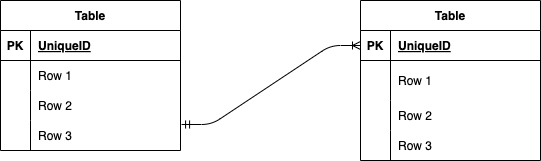

The diagram above was exported from draw.io. Its source (the exported page's mxGraphModel, read from the mxfile embedded in the PNG):
<mxGraphModel dx="320" dy="515" grid="1" gridSize="10" guides="1" tooltips="1" connect="1" arrows="1" fold="1" page="1" pageScale="1" pageWidth="827" pageHeight="1169" math="0" shadow="0">
  <root>
    <mxCell id="0" />
    <mxCell id="1" parent="0" />
    <mxCell id="2" value="Table" style="shape=table;startSize=30;container=1;collapsible=1;childLayout=tableLayout;fixedRows=1;rowLines=0;fontStyle=1;align=center;resizeLast=1;" vertex="1" parent="1">
      <mxGeometry x="90" y="200" width="180" height="150" as="geometry" />
    </mxCell>
    <mxCell id="3" value="" style="shape=tableRow;horizontal=0;startSize=0;swimlaneHead=0;swimlaneBody=0;fillColor=none;collapsible=0;dropTarget=0;points=[[0,0.5],[1,0.5]];portConstraint=eastwest;top=0;left=0;right=0;bottom=1;" vertex="1" parent="2">
      <mxGeometry y="30" width="180" height="30" as="geometry" />
    </mxCell>
    <mxCell id="4" value="PK" style="shape=partialRectangle;connectable=0;fillColor=none;top=0;left=0;bottom=0;right=0;fontStyle=1;overflow=hidden;" vertex="1" parent="3">
      <mxGeometry width="30" height="30" as="geometry">
        <mxRectangle width="30" height="30" as="alternateBounds" />
      </mxGeometry>
    </mxCell>
    <mxCell id="5" value="UniqueID" style="shape=partialRectangle;connectable=0;fillColor=none;top=0;left=0;bottom=0;right=0;align=left;spacingLeft=6;fontStyle=5;overflow=hidden;" vertex="1" parent="3">
      <mxGeometry x="30" width="150" height="30" as="geometry">
        <mxRectangle width="150" height="30" as="alternateBounds" />
      </mxGeometry>
    </mxCell>
    <mxCell id="6" value="" style="shape=tableRow;horizontal=0;startSize=0;swimlaneHead=0;swimlaneBody=0;fillColor=none;collapsible=0;dropTarget=0;points=[[0,0.5],[1,0.5]];portConstraint=eastwest;top=0;left=0;right=0;bottom=0;" vertex="1" parent="2">
      <mxGeometry y="60" width="180" height="30" as="geometry" />
    </mxCell>
    <mxCell id="7" value="" style="shape=partialRectangle;connectable=0;fillColor=none;top=0;left=0;bottom=0;right=0;editable=1;overflow=hidden;" vertex="1" parent="6">
      <mxGeometry width="30" height="30" as="geometry">
        <mxRectangle width="30" height="30" as="alternateBounds" />
      </mxGeometry>
    </mxCell>
    <mxCell id="8" value="Row 1" style="shape=partialRectangle;connectable=0;fillColor=none;top=0;left=0;bottom=0;right=0;align=left;spacingLeft=6;overflow=hidden;" vertex="1" parent="6">
      <mxGeometry x="30" width="150" height="30" as="geometry">
        <mxRectangle width="150" height="30" as="alternateBounds" />
      </mxGeometry>
    </mxCell>
    <mxCell id="9" value="" style="shape=tableRow;horizontal=0;startSize=0;swimlaneHead=0;swimlaneBody=0;fillColor=none;collapsible=0;dropTarget=0;points=[[0,0.5],[1,0.5]];portConstraint=eastwest;top=0;left=0;right=0;bottom=0;" vertex="1" parent="2">
      <mxGeometry y="90" width="180" height="30" as="geometry" />
    </mxCell>
    <mxCell id="10" value="" style="shape=partialRectangle;connectable=0;fillColor=none;top=0;left=0;bottom=0;right=0;editable=1;overflow=hidden;" vertex="1" parent="9">
      <mxGeometry width="30" height="30" as="geometry">
        <mxRectangle width="30" height="30" as="alternateBounds" />
      </mxGeometry>
    </mxCell>
    <mxCell id="11" value="Row 2" style="shape=partialRectangle;connectable=0;fillColor=none;top=0;left=0;bottom=0;right=0;align=left;spacingLeft=6;overflow=hidden;" vertex="1" parent="9">
      <mxGeometry x="30" width="150" height="30" as="geometry">
        <mxRectangle width="150" height="30" as="alternateBounds" />
      </mxGeometry>
    </mxCell>
    <mxCell id="12" value="" style="shape=tableRow;horizontal=0;startSize=0;swimlaneHead=0;swimlaneBody=0;fillColor=none;collapsible=0;dropTarget=0;points=[[0,0.5],[1,0.5]];portConstraint=eastwest;top=0;left=0;right=0;bottom=0;" vertex="1" parent="2">
      <mxGeometry y="120" width="180" height="30" as="geometry" />
    </mxCell>
    <mxCell id="13" value="" style="shape=partialRectangle;connectable=0;fillColor=none;top=0;left=0;bottom=0;right=0;editable=1;overflow=hidden;" vertex="1" parent="12">
      <mxGeometry width="30" height="30" as="geometry">
        <mxRectangle width="30" height="30" as="alternateBounds" />
      </mxGeometry>
    </mxCell>
    <mxCell id="14" value="Row 3" style="shape=partialRectangle;connectable=0;fillColor=none;top=0;left=0;bottom=0;right=0;align=left;spacingLeft=6;overflow=hidden;" vertex="1" parent="12">
      <mxGeometry x="30" width="150" height="30" as="geometry">
        <mxRectangle width="150" height="30" as="alternateBounds" />
      </mxGeometry>
    </mxCell>
    <mxCell id="15" value="Table" style="shape=table;startSize=30;container=1;collapsible=1;childLayout=tableLayout;fixedRows=1;rowLines=0;fontStyle=1;align=center;resizeLast=1;" vertex="1" parent="1">
      <mxGeometry x="450" y="200" width="180" height="160" as="geometry" />
    </mxCell>
    <mxCell id="16" value="" style="shape=tableRow;horizontal=0;startSize=0;swimlaneHead=0;swimlaneBody=0;fillColor=none;collapsible=0;dropTarget=0;points=[[0,0.5],[1,0.5]];portConstraint=eastwest;top=0;left=0;right=0;bottom=1;" vertex="1" parent="15">
      <mxGeometry y="30" width="180" height="30" as="geometry" />
    </mxCell>
    <mxCell id="17" value="PK" style="shape=partialRectangle;connectable=0;fillColor=none;top=0;left=0;bottom=0;right=0;fontStyle=1;overflow=hidden;" vertex="1" parent="16">
      <mxGeometry width="30" height="30" as="geometry">
        <mxRectangle width="30" height="30" as="alternateBounds" />
      </mxGeometry>
    </mxCell>
    <mxCell id="18" value="UniqueID" style="shape=partialRectangle;connectable=0;fillColor=none;top=0;left=0;bottom=0;right=0;align=left;spacingLeft=6;fontStyle=5;overflow=hidden;" vertex="1" parent="16">
      <mxGeometry x="30" width="150" height="30" as="geometry">
        <mxRectangle width="150" height="30" as="alternateBounds" />
      </mxGeometry>
    </mxCell>
    <mxCell id="19" value="" style="shape=tableRow;horizontal=0;startSize=0;swimlaneHead=0;swimlaneBody=0;fillColor=none;collapsible=0;dropTarget=0;points=[[0,0.5],[1,0.5]];portConstraint=eastwest;top=0;left=0;right=0;bottom=0;" vertex="1" parent="15">
      <mxGeometry y="60" width="180" height="40" as="geometry" />
    </mxCell>
    <mxCell id="20" value="" style="shape=partialRectangle;connectable=0;fillColor=none;top=0;left=0;bottom=0;right=0;editable=1;overflow=hidden;" vertex="1" parent="19">
      <mxGeometry width="30" height="40" as="geometry">
        <mxRectangle width="30" height="40" as="alternateBounds" />
      </mxGeometry>
    </mxCell>
    <mxCell id="21" value="Row 1" style="shape=partialRectangle;connectable=0;fillColor=none;top=0;left=0;bottom=0;right=0;align=left;spacingLeft=6;overflow=hidden;" vertex="1" parent="19">
      <mxGeometry x="30" width="150" height="40" as="geometry">
        <mxRectangle width="150" height="40" as="alternateBounds" />
      </mxGeometry>
    </mxCell>
    <mxCell id="22" value="" style="shape=tableRow;horizontal=0;startSize=0;swimlaneHead=0;swimlaneBody=0;fillColor=none;collapsible=0;dropTarget=0;points=[[0,0.5],[1,0.5]];portConstraint=eastwest;top=0;left=0;right=0;bottom=0;" vertex="1" parent="15">
      <mxGeometry y="100" width="180" height="30" as="geometry" />
    </mxCell>
    <mxCell id="23" value="" style="shape=partialRectangle;connectable=0;fillColor=none;top=0;left=0;bottom=0;right=0;editable=1;overflow=hidden;" vertex="1" parent="22">
      <mxGeometry width="30" height="30" as="geometry">
        <mxRectangle width="30" height="30" as="alternateBounds" />
      </mxGeometry>
    </mxCell>
    <mxCell id="24" value="Row 2" style="shape=partialRectangle;connectable=0;fillColor=none;top=0;left=0;bottom=0;right=0;align=left;spacingLeft=6;overflow=hidden;" vertex="1" parent="22">
      <mxGeometry x="30" width="150" height="30" as="geometry">
        <mxRectangle width="150" height="30" as="alternateBounds" />
      </mxGeometry>
    </mxCell>
    <mxCell id="25" value="" style="shape=tableRow;horizontal=0;startSize=0;swimlaneHead=0;swimlaneBody=0;fillColor=none;collapsible=0;dropTarget=0;points=[[0,0.5],[1,0.5]];portConstraint=eastwest;top=0;left=0;right=0;bottom=0;" vertex="1" parent="15">
      <mxGeometry y="130" width="180" height="30" as="geometry" />
    </mxCell>
    <mxCell id="26" value="" style="shape=partialRectangle;connectable=0;fillColor=none;top=0;left=0;bottom=0;right=0;editable=1;overflow=hidden;" vertex="1" parent="25">
      <mxGeometry width="30" height="30" as="geometry">
        <mxRectangle width="30" height="30" as="alternateBounds" />
      </mxGeometry>
    </mxCell>
    <mxCell id="27" value="Row 3" style="shape=partialRectangle;connectable=0;fillColor=none;top=0;left=0;bottom=0;right=0;align=left;spacingLeft=6;overflow=hidden;" vertex="1" parent="25">
      <mxGeometry x="30" width="150" height="30" as="geometry">
        <mxRectangle width="150" height="30" as="alternateBounds" />
      </mxGeometry>
    </mxCell>
    <mxCell id="29" value="" style="edgeStyle=entityRelationEdgeStyle;fontSize=12;html=1;endArrow=ERoneToMany;startArrow=ERmandOne;exitX=1.006;exitY=0.133;exitDx=0;exitDy=0;exitPerimeter=0;" edge="1" parent="1" source="12" target="16">
      <mxGeometry width="100" height="100" relative="1" as="geometry">
        <mxPoint x="300" y="320" as="sourcePoint" />
        <mxPoint x="400" y="220" as="targetPoint" />
      </mxGeometry>
    </mxCell>
  </root>
</mxGraphModel>